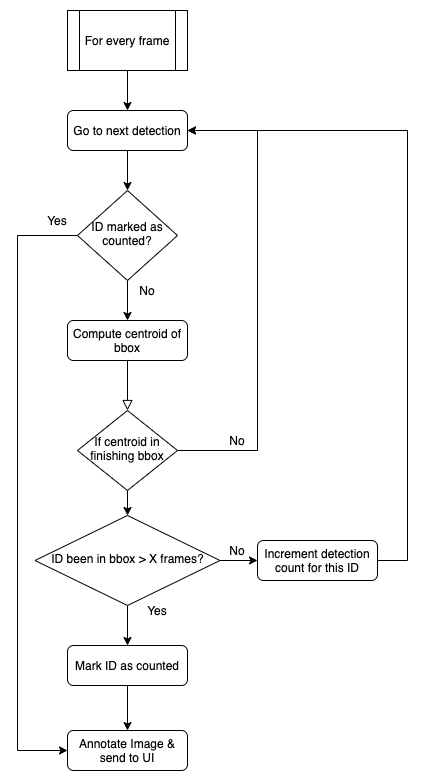

The diagram above was exported from draw.io. Its source (the exported page's mxGraphModel, read from the mxfile embedded in the PNG):
<mxGraphModel dx="946" dy="624" grid="1" gridSize="10" guides="1" tooltips="1" connect="1" arrows="1" fold="1" page="1" pageScale="1" pageWidth="827" pageHeight="1169" math="0" shadow="0">
  <root>
    <mxCell id="WIyWlLk6GJQsqaUBKTNV-0" />
    <mxCell id="WIyWlLk6GJQsqaUBKTNV-1" parent="WIyWlLk6GJQsqaUBKTNV-0" />
    <mxCell id="WIyWlLk6GJQsqaUBKTNV-2" value="" style="rounded=0;html=1;jettySize=auto;orthogonalLoop=1;fontSize=11;endArrow=block;endFill=0;endSize=8;strokeWidth=1;shadow=0;labelBackgroundColor=none;edgeStyle=orthogonalEdgeStyle;" parent="WIyWlLk6GJQsqaUBKTNV-1" source="WIyWlLk6GJQsqaUBKTNV-3" target="WIyWlLk6GJQsqaUBKTNV-6" edge="1">
      <mxGeometry relative="1" as="geometry" />
    </mxCell>
    <mxCell id="WIyWlLk6GJQsqaUBKTNV-3" value="Compute centroid of bbox" style="rounded=1;whiteSpace=wrap;html=1;fontSize=12;glass=0;strokeWidth=1;shadow=0;" parent="WIyWlLk6GJQsqaUBKTNV-1" vertex="1">
      <mxGeometry x="290" y="380" width="120" height="40" as="geometry" />
    </mxCell>
    <mxCell id="xMDqDTzpirA8T_U0kQU4-14" style="edgeStyle=orthogonalEdgeStyle;rounded=0;orthogonalLoop=1;jettySize=auto;html=1;entryX=1;entryY=0.5;entryDx=0;entryDy=0;" parent="WIyWlLk6GJQsqaUBKTNV-1" source="WIyWlLk6GJQsqaUBKTNV-6" target="xMDqDTzpirA8T_U0kQU4-0" edge="1">
      <mxGeometry relative="1" as="geometry">
        <Array as="points">
          <mxPoint x="480" y="510" />
          <mxPoint x="480" y="190" />
        </Array>
      </mxGeometry>
    </mxCell>
    <mxCell id="xMDqDTzpirA8T_U0kQU4-24" value="" style="edgeStyle=orthogonalEdgeStyle;rounded=0;orthogonalLoop=1;jettySize=auto;html=1;" parent="WIyWlLk6GJQsqaUBKTNV-1" source="WIyWlLk6GJQsqaUBKTNV-6" target="WIyWlLk6GJQsqaUBKTNV-10" edge="1">
      <mxGeometry relative="1" as="geometry" />
    </mxCell>
    <mxCell id="WIyWlLk6GJQsqaUBKTNV-6" value="If centroid in finishing bbox" style="rhombus;whiteSpace=wrap;html=1;shadow=0;fontFamily=Helvetica;fontSize=12;align=center;strokeWidth=1;spacing=6;spacingTop=-4;" parent="WIyWlLk6GJQsqaUBKTNV-1" vertex="1">
      <mxGeometry x="300" y="470" width="100" height="80" as="geometry" />
    </mxCell>
    <mxCell id="xMDqDTzpirA8T_U0kQU4-15" value="" style="edgeStyle=orthogonalEdgeStyle;rounded=0;orthogonalLoop=1;jettySize=auto;html=1;" parent="WIyWlLk6GJQsqaUBKTNV-1" source="WIyWlLk6GJQsqaUBKTNV-10" target="WIyWlLk6GJQsqaUBKTNV-12" edge="1">
      <mxGeometry relative="1" as="geometry" />
    </mxCell>
    <mxCell id="xMDqDTzpirA8T_U0kQU4-23" value="" style="edgeStyle=orthogonalEdgeStyle;rounded=0;orthogonalLoop=1;jettySize=auto;html=1;" parent="WIyWlLk6GJQsqaUBKTNV-1" source="WIyWlLk6GJQsqaUBKTNV-10" target="WIyWlLk6GJQsqaUBKTNV-11" edge="1">
      <mxGeometry relative="1" as="geometry" />
    </mxCell>
    <mxCell id="WIyWlLk6GJQsqaUBKTNV-10" value="ID been in bbox &amp;gt; X frames?" style="rhombus;whiteSpace=wrap;html=1;shadow=0;fontFamily=Helvetica;fontSize=12;align=center;strokeWidth=1;spacing=6;spacingTop=-4;" parent="WIyWlLk6GJQsqaUBKTNV-1" vertex="1">
      <mxGeometry x="257.5" y="575" width="185" height="90" as="geometry" />
    </mxCell>
    <mxCell id="xMDqDTzpirA8T_U0kQU4-7" value="" style="edgeStyle=orthogonalEdgeStyle;rounded=0;orthogonalLoop=1;jettySize=auto;html=1;" parent="WIyWlLk6GJQsqaUBKTNV-1" source="WIyWlLk6GJQsqaUBKTNV-11" target="xMDqDTzpirA8T_U0kQU4-6" edge="1">
      <mxGeometry relative="1" as="geometry" />
    </mxCell>
    <mxCell id="WIyWlLk6GJQsqaUBKTNV-11" value="Mark ID as counted" style="rounded=1;whiteSpace=wrap;html=1;fontSize=12;glass=0;strokeWidth=1;shadow=0;" parent="WIyWlLk6GJQsqaUBKTNV-1" vertex="1">
      <mxGeometry x="290" y="705" width="120" height="40" as="geometry" />
    </mxCell>
    <mxCell id="xMDqDTzpirA8T_U0kQU4-17" style="edgeStyle=orthogonalEdgeStyle;rounded=0;orthogonalLoop=1;jettySize=auto;html=1;entryX=1;entryY=0.5;entryDx=0;entryDy=0;" parent="WIyWlLk6GJQsqaUBKTNV-1" source="WIyWlLk6GJQsqaUBKTNV-12" target="xMDqDTzpirA8T_U0kQU4-0" edge="1">
      <mxGeometry relative="1" as="geometry">
        <mxPoint x="600" y="190" as="targetPoint" />
        <Array as="points">
          <mxPoint x="630" y="620" />
          <mxPoint x="630" y="190" />
        </Array>
      </mxGeometry>
    </mxCell>
    <mxCell id="WIyWlLk6GJQsqaUBKTNV-12" value="Increment detection count for this ID" style="rounded=1;whiteSpace=wrap;html=1;fontSize=12;glass=0;strokeWidth=1;shadow=0;" parent="WIyWlLk6GJQsqaUBKTNV-1" vertex="1">
      <mxGeometry x="480" y="600" width="120" height="40" as="geometry" />
    </mxCell>
    <mxCell id="xMDqDTzpirA8T_U0kQU4-13" value="" style="edgeStyle=orthogonalEdgeStyle;rounded=0;orthogonalLoop=1;jettySize=auto;html=1;" parent="WIyWlLk6GJQsqaUBKTNV-1" source="xMDqDTzpirA8T_U0kQU4-0" target="xMDqDTzpirA8T_U0kQU4-3" edge="1">
      <mxGeometry relative="1" as="geometry" />
    </mxCell>
    <mxCell id="xMDqDTzpirA8T_U0kQU4-0" value="Go to next detection" style="rounded=1;whiteSpace=wrap;html=1;fontSize=12;glass=0;strokeWidth=1;shadow=0;" parent="WIyWlLk6GJQsqaUBKTNV-1" vertex="1">
      <mxGeometry x="290" y="170" width="120" height="40" as="geometry" />
    </mxCell>
    <mxCell id="xMDqDTzpirA8T_U0kQU4-4" value="" style="edgeStyle=orthogonalEdgeStyle;rounded=0;orthogonalLoop=1;jettySize=auto;html=1;" parent="WIyWlLk6GJQsqaUBKTNV-1" source="xMDqDTzpirA8T_U0kQU4-3" target="WIyWlLk6GJQsqaUBKTNV-3" edge="1">
      <mxGeometry relative="1" as="geometry" />
    </mxCell>
    <mxCell id="xMDqDTzpirA8T_U0kQU4-9" style="edgeStyle=orthogonalEdgeStyle;rounded=0;orthogonalLoop=1;jettySize=auto;html=1;entryX=0;entryY=0.5;entryDx=0;entryDy=0;" parent="WIyWlLk6GJQsqaUBKTNV-1" source="xMDqDTzpirA8T_U0kQU4-3" target="xMDqDTzpirA8T_U0kQU4-6" edge="1">
      <mxGeometry relative="1" as="geometry">
        <Array as="points">
          <mxPoint x="240" y="295" />
          <mxPoint x="240" y="810" />
        </Array>
      </mxGeometry>
    </mxCell>
    <mxCell id="xMDqDTzpirA8T_U0kQU4-3" value="ID marked as counted?" style="rhombus;whiteSpace=wrap;html=1;shadow=0;fontFamily=Helvetica;fontSize=12;align=center;strokeWidth=1;spacing=6;spacingTop=-4;" parent="WIyWlLk6GJQsqaUBKTNV-1" vertex="1">
      <mxGeometry x="300" y="250" width="100" height="90" as="geometry" />
    </mxCell>
    <mxCell id="xMDqDTzpirA8T_U0kQU4-5" value="No" style="text;html=1;strokeColor=none;fillColor=none;align=center;verticalAlign=middle;whiteSpace=wrap;rounded=0;" parent="WIyWlLk6GJQsqaUBKTNV-1" vertex="1">
      <mxGeometry x="350" y="340" width="40" height="20" as="geometry" />
    </mxCell>
    <mxCell id="xMDqDTzpirA8T_U0kQU4-6" value="Annotate Image &amp;amp; send to UI" style="rounded=1;whiteSpace=wrap;html=1;fontSize=12;glass=0;strokeWidth=1;shadow=0;" parent="WIyWlLk6GJQsqaUBKTNV-1" vertex="1">
      <mxGeometry x="290" y="790" width="120" height="40" as="geometry" />
    </mxCell>
    <mxCell id="xMDqDTzpirA8T_U0kQU4-11" value="Yes" style="text;html=1;strokeColor=none;fillColor=none;align=center;verticalAlign=middle;whiteSpace=wrap;rounded=0;" parent="WIyWlLk6GJQsqaUBKTNV-1" vertex="1">
      <mxGeometry x="260" y="270" width="40" height="20" as="geometry" />
    </mxCell>
    <mxCell id="xMDqDTzpirA8T_U0kQU4-16" value="No" style="text;html=1;strokeColor=none;fillColor=none;align=center;verticalAlign=middle;whiteSpace=wrap;rounded=0;" parent="WIyWlLk6GJQsqaUBKTNV-1" vertex="1">
      <mxGeometry x="440" y="600" width="40" height="20" as="geometry" />
    </mxCell>
    <mxCell id="xMDqDTzpirA8T_U0kQU4-18" value="No" style="text;html=1;strokeColor=none;fillColor=none;align=center;verticalAlign=middle;whiteSpace=wrap;rounded=0;" parent="WIyWlLk6GJQsqaUBKTNV-1" vertex="1">
      <mxGeometry x="440" y="490" width="40" height="20" as="geometry" />
    </mxCell>
    <mxCell id="xMDqDTzpirA8T_U0kQU4-22" value="" style="edgeStyle=orthogonalEdgeStyle;rounded=0;orthogonalLoop=1;jettySize=auto;html=1;" parent="WIyWlLk6GJQsqaUBKTNV-1" source="xMDqDTzpirA8T_U0kQU4-21" target="xMDqDTzpirA8T_U0kQU4-0" edge="1">
      <mxGeometry relative="1" as="geometry" />
    </mxCell>
    <mxCell id="xMDqDTzpirA8T_U0kQU4-21" value="For every frame" style="shape=process;whiteSpace=wrap;html=1;backgroundOutline=1;" parent="WIyWlLk6GJQsqaUBKTNV-1" vertex="1">
      <mxGeometry x="290" y="70" width="120" height="60" as="geometry" />
    </mxCell>
    <mxCell id="xMDqDTzpirA8T_U0kQU4-25" value="Yes" style="text;html=1;strokeColor=none;fillColor=none;align=center;verticalAlign=middle;whiteSpace=wrap;rounded=0;" parent="WIyWlLk6GJQsqaUBKTNV-1" vertex="1">
      <mxGeometry x="360" y="660" width="40" height="20" as="geometry" />
    </mxCell>
  </root>
</mxGraphModel>